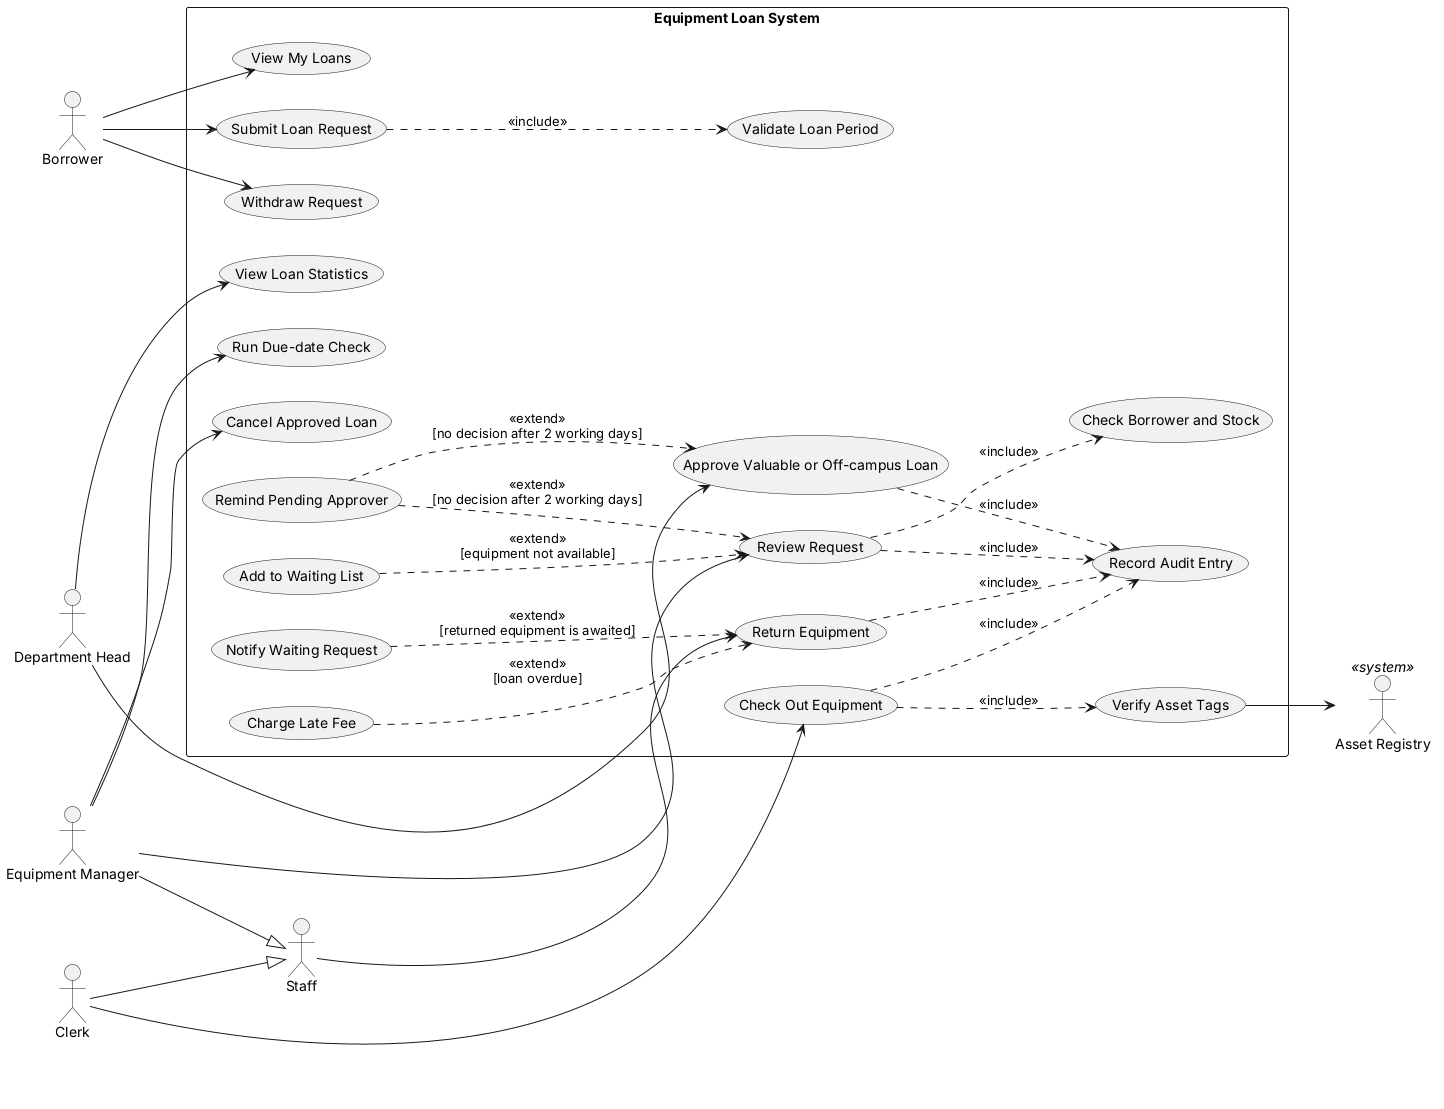

The diagram above was rendered by PlantUML. Its source (embedded in the PNG):
@startuml 01-usecase-loan
' Equipment loan system — actors and use cases — BR-01..BR-13
left to right direction
skinparam packageStyle rectangle

actor Borrower
actor Clerk
actor "Equipment Manager" as Manager
actor "Department Head" as DeptHead
actor Staff
actor "Asset Registry" as Registry <<system>>

Clerk --|> Staff
Manager --|> Staff

rectangle "Equipment Loan System" {
  usecase "Submit Loan Request" as UC1
  usecase "Withdraw Request" as UC2
  usecase "View My Loans" as UC3
  usecase "Review Request" as UC4
  usecase "Approve Valuable or Off-campus Loan" as UC5
  usecase "Cancel Approved Loan" as UC6
  usecase "Check Out Equipment" as UC7
  usecase "Return Equipment" as UC8
  usecase "Run Due-date Check" as UC9
  usecase "View Loan Statistics" as UC10
  usecase "Record Audit Entry" as UC11
  usecase "Verify Asset Tags" as UC12
  usecase "Check Borrower and Stock" as UC13
  usecase "Add to Waiting List" as UC14
  usecase "Charge Late Fee" as UC15
  usecase "Validate Loan Period" as UC16
  usecase "Notify Waiting Request" as UC17
  usecase "Remind Pending Approver" as UC18
}

Borrower --> UC1
Borrower --> UC2
Borrower --> UC3
Manager --> UC4
Manager --> UC6
Manager --> UC9
DeptHead --> UC5
DeptHead --> UC10
Clerk --> UC7
Staff --> UC8
UC12 --> Registry

' BR-06 loan period check is part of every submission
UC1 ..> UC16 : <<include>>
' BR-03, BR-12 checks run for every review
UC4 ..> UC13 : <<include>>
' BR-11
UC7 ..> UC12 : <<include>>
' audit trail for key operations
UC4 ..> UC11 : <<include>>
UC5 ..> UC11 : <<include>>
UC7 ..> UC11 : <<include>>
UC8 ..> UC11 : <<include>>
' BR-03
UC14 ..> UC4 : <<extend>>\n[equipment not available]
' BR-10
UC15 ..> UC8 : <<extend>>\n[loan overdue]
' BR-03
UC17 ..> UC8 : <<extend>>\n[returned equipment is awaited]
' BR-09
UC18 ..> UC4 : <<extend>>\n[no decision after 2 working days]
UC18 ..> UC5 : <<extend>>\n[no decision after 2 working days]
' BR-13 statistics for the department head
@enduml